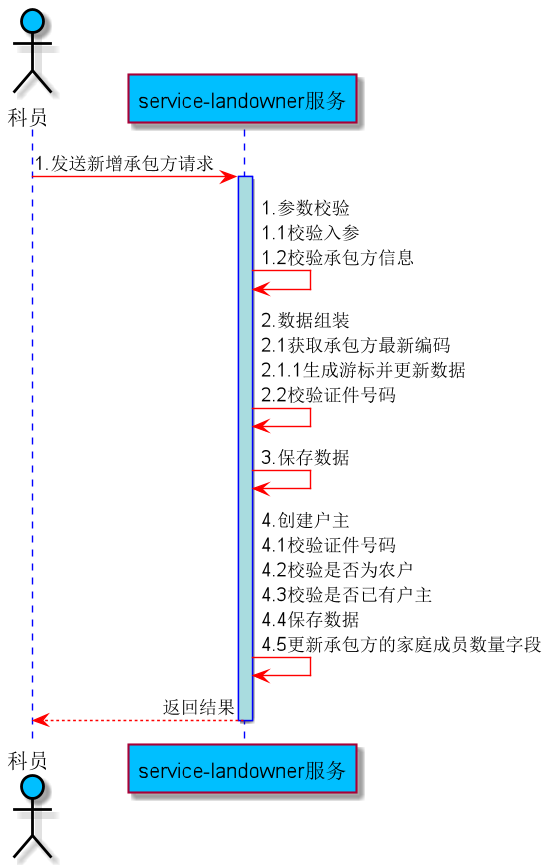

The diagram above was rendered by PlantUML. Its source (embedded in the PNG):
@startuml
skinparam sequence {
ArrowColor red
ActorBorderColor black
LifeLineBorderColor blue
LifeLineBackgroundColor #A9DCDF


ParticipantBackgroundColor DeepSkyBlue
ParticipantFontName Aapex
ParticipantFontSize 15
ParticipantFontColor black

ActorBackgroundColor DeepSkyBlue
ActorFontColor black
ActorFontSize 15
ActorFontName Aapex
}
skinparam sequenceMessageAlign right
actor 科员
participant "service-landowner服务" as A

科员 -> A: 1.发送新增承包方请求
activate A

A -> A: 1.参数校验\n1.1校验入参\n1.2校验承包方信息
A -> A: 2.数据组装\n2.1获取承包方最新编码\n2.1.1生成游标并更新数据\n2.2校验证件号码
A -> A: 3.保存数据
A -> A: 4.创建户主\n4.1校验证件号码\n4.2校验是否为农户\n4.3校验是否已有户主\n4.4保存数据\n4.5更新承包方的家庭成员数量字段

A --> 科员: 返回结果
deactivate A

@enduml